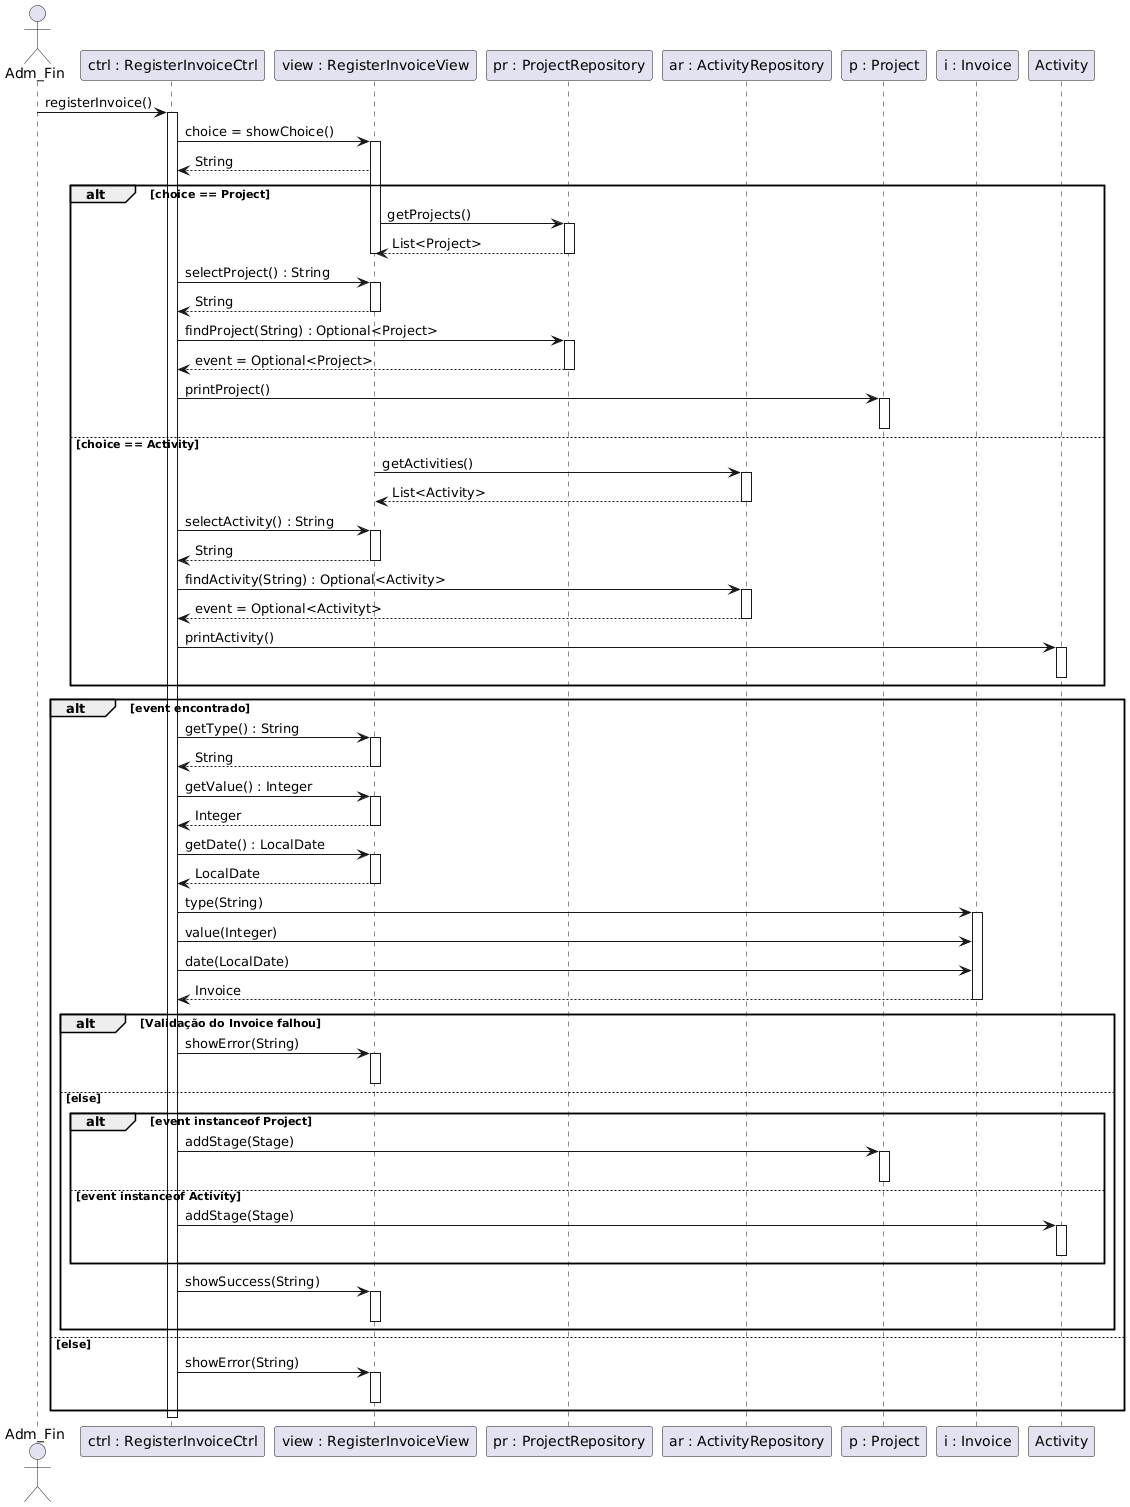

The diagram above was rendered by PlantUML. Its source (embedded in the PNG):
@startuml
actor Adm_Fin
participant "ctrl : RegisterInvoiceCtrl" as Ctrl
participant "view : RegisterInvoiceView" as View
participant "pr : ProjectRepository" as ProjRepo
participant "ar : ActivityRepository" as ActRepo
participant "p : Project" as Project
participant "i : Invoice" as Invoice

Adm_Fin -> Ctrl: registerInvoice()
activate Ctrl

Ctrl -> View: choice = showChoice()
activate View
View --> Ctrl: String

alt choice == Project

  View -> ProjRepo: getProjects()
  activate ProjRepo
  ProjRepo --> View: List<Project>
  deactivate ProjRepo
  deactivate View
  
  Ctrl -> View: selectProject() : String
  activate View
  
  View --> Ctrl: String
  deactivate View
  
  Ctrl -> ProjRepo: findProject(String) : Optional<Project>
  activate ProjRepo
  ProjRepo --> Ctrl: event = Optional<Project>
  deactivate ProjRepo
  
  Ctrl -> Project: printProject()
  activate Project
  deactivate Project

else choice == Activity

  View -> ActRepo: getActivities()
  activate ActRepo
  ActRepo --> View: List<Activity>
  deactivate ActRepo
  deactivate View
  
  Ctrl -> View: selectActivity() : String
  activate View
  
  View --> Ctrl: String
  deactivate View
  
  Ctrl -> ActRepo: findActivity(String) : Optional<Activity>
  activate ActRepo
  ActRepo --> Ctrl: event = Optional<Activityt>
  deactivate ActRepo
  
  Ctrl -> Activity: printActivity()
  activate Activity
  deactivate Activity
end

alt event encontrado

    Ctrl -> View: getType() : String
    activate View
    View --> Ctrl: String
    deactivate View

    Ctrl -> View: getValue() : Integer
    activate View
    View --> Ctrl: Integer
    deactivate View
    
    Ctrl -> View: getDate() : LocalDate
    activate View
    View --> Ctrl: LocalDate
    deactivate View
    
    Ctrl -> Invoice: type(String)
    activate Invoice

    Ctrl -> Invoice: value(Integer)

    Ctrl -> Invoice: date(LocalDate)
    
    Invoice --> Ctrl: Invoice
    deactivate Invoice

    alt Validação do Invoice falhou
        Ctrl -> View: showError(String)
        activate View
        deactivate View
    else else
      alt event instanceof Project
        Ctrl -> Project: addStage(Stage)
        activate Project
        deactivate Project
      
      else event instanceof Activity
        Ctrl -> Activity: addStage(Stage)
        activate Activity
        deactivate Activity
      end

      Ctrl -> View: showSuccess(String)
      activate View
      deactivate View
    end

else else
    Ctrl -> View: showError(String)
    activate View
    deactivate View
end

deactivate Ctrl
@enduml